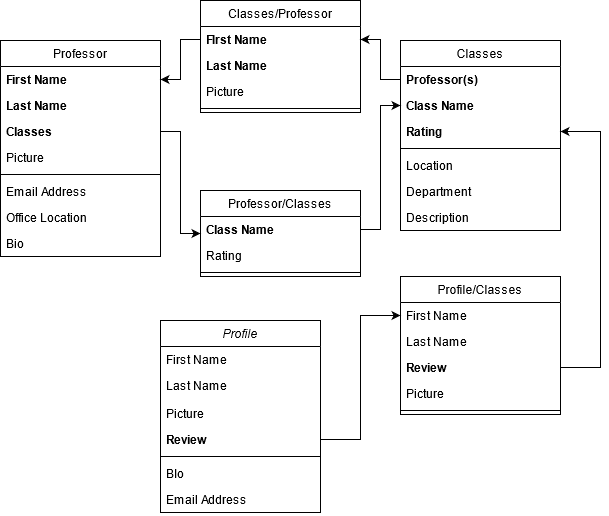

The diagram above was exported from draw.io. Its source (the exported page's mxGraphModel, read from the mxfile embedded in the PNG):
<mxGraphModel dx="780" dy="1150" grid="1" gridSize="20" guides="1" tooltips="1" connect="1" arrows="1" fold="1" page="1" pageScale="1" pageWidth="827" pageHeight="1169" background="#FFFFFF" math="0" shadow="0">
  <root>
    <mxCell id="WIyWlLk6GJQsqaUBKTNV-0" />
    <mxCell id="WIyWlLk6GJQsqaUBKTNV-1" parent="WIyWlLk6GJQsqaUBKTNV-0" />
    <mxCell id="zkfFHV4jXpPFQw0GAbJ--0" value="Profile" style="swimlane;fontStyle=2;align=center;verticalAlign=top;childLayout=stackLayout;horizontal=1;startSize=26;horizontalStack=0;resizeParent=1;resizeLast=0;collapsible=1;marginBottom=0;rounded=0;shadow=0;strokeWidth=1;" parent="WIyWlLk6GJQsqaUBKTNV-1" vertex="1">
      <mxGeometry x="240" y="400" width="160" height="192" as="geometry">
        <mxRectangle x="230" y="140" width="160" height="26" as="alternateBounds" />
      </mxGeometry>
    </mxCell>
    <mxCell id="zkfFHV4jXpPFQw0GAbJ--1" value="First Name" style="text;align=left;verticalAlign=top;spacingLeft=4;spacingRight=4;overflow=hidden;rotatable=0;points=[[0,0.5],[1,0.5]];portConstraint=eastwest;" parent="zkfFHV4jXpPFQw0GAbJ--0" vertex="1">
      <mxGeometry y="26" width="160" height="26" as="geometry" />
    </mxCell>
    <mxCell id="zkfFHV4jXpPFQw0GAbJ--2" value="Last Name" style="text;align=left;verticalAlign=top;spacingLeft=4;spacingRight=4;overflow=hidden;rotatable=0;points=[[0,0.5],[1,0.5]];portConstraint=eastwest;rounded=0;shadow=0;html=0;" parent="zkfFHV4jXpPFQw0GAbJ--0" vertex="1">
      <mxGeometry y="52" width="160" height="28" as="geometry" />
    </mxCell>
    <mxCell id="fV38iBd2AWD8x_zUbqw9-15" value="Picture" style="text;align=left;verticalAlign=top;spacingLeft=4;spacingRight=4;overflow=hidden;rotatable=0;points=[[0,0.5],[1,0.5]];portConstraint=eastwest;rounded=0;shadow=0;html=0;" vertex="1" parent="zkfFHV4jXpPFQw0GAbJ--0">
      <mxGeometry y="80" width="160" height="26" as="geometry" />
    </mxCell>
    <mxCell id="fV38iBd2AWD8x_zUbqw9-20" value="Review" style="text;align=left;verticalAlign=top;spacingLeft=4;spacingRight=4;overflow=hidden;rotatable=0;points=[[0,0.5],[1,0.5]];portConstraint=eastwest;rounded=0;shadow=0;html=0;fontStyle=1" vertex="1" parent="zkfFHV4jXpPFQw0GAbJ--0">
      <mxGeometry y="106" width="160" height="26" as="geometry" />
    </mxCell>
    <mxCell id="zkfFHV4jXpPFQw0GAbJ--4" value="" style="line;html=1;strokeWidth=1;align=left;verticalAlign=middle;spacingTop=-1;spacingLeft=3;spacingRight=3;rotatable=0;labelPosition=right;points=[];portConstraint=eastwest;" parent="zkfFHV4jXpPFQw0GAbJ--0" vertex="1">
      <mxGeometry y="132" width="160" height="8" as="geometry" />
    </mxCell>
    <mxCell id="zkfFHV4jXpPFQw0GAbJ--5" value="BIo" style="text;align=left;verticalAlign=top;spacingLeft=4;spacingRight=4;overflow=hidden;rotatable=0;points=[[0,0.5],[1,0.5]];portConstraint=eastwest;" parent="zkfFHV4jXpPFQw0GAbJ--0" vertex="1">
      <mxGeometry y="140" width="160" height="26" as="geometry" />
    </mxCell>
    <mxCell id="zkfFHV4jXpPFQw0GAbJ--3" value="Email Address" style="text;align=left;verticalAlign=top;spacingLeft=4;spacingRight=4;overflow=hidden;rotatable=0;points=[[0,0.5],[1,0.5]];portConstraint=eastwest;rounded=0;shadow=0;html=0;" parent="zkfFHV4jXpPFQw0GAbJ--0" vertex="1">
      <mxGeometry y="166" width="160" height="26" as="geometry" />
    </mxCell>
    <mxCell id="zkfFHV4jXpPFQw0GAbJ--13" value="Professor" style="swimlane;fontStyle=0;align=center;verticalAlign=top;childLayout=stackLayout;horizontal=1;startSize=26;horizontalStack=0;resizeParent=1;resizeLast=0;collapsible=1;marginBottom=0;rounded=0;shadow=0;strokeWidth=1;" parent="WIyWlLk6GJQsqaUBKTNV-1" vertex="1">
      <mxGeometry x="80" y="120" width="160" height="216" as="geometry">
        <mxRectangle x="340" y="380" width="170" height="26" as="alternateBounds" />
      </mxGeometry>
    </mxCell>
    <mxCell id="zkfFHV4jXpPFQw0GAbJ--14" value="First Name" style="text;align=left;verticalAlign=top;spacingLeft=4;spacingRight=4;overflow=hidden;rotatable=0;points=[[0,0.5],[1,0.5]];portConstraint=eastwest;fontStyle=1" parent="zkfFHV4jXpPFQw0GAbJ--13" vertex="1">
      <mxGeometry y="26" width="160" height="26" as="geometry" />
    </mxCell>
    <mxCell id="fV38iBd2AWD8x_zUbqw9-16" value="Last Name" style="text;align=left;verticalAlign=top;spacingLeft=4;spacingRight=4;overflow=hidden;rotatable=0;points=[[0,0.5],[1,0.5]];portConstraint=eastwest;fontStyle=1" vertex="1" parent="zkfFHV4jXpPFQw0GAbJ--13">
      <mxGeometry y="52" width="160" height="26" as="geometry" />
    </mxCell>
    <mxCell id="fV38iBd2AWD8x_zUbqw9-13" value="Classes" style="text;align=left;verticalAlign=top;spacingLeft=4;spacingRight=4;overflow=hidden;rotatable=0;points=[[0,0.5],[1,0.5]];portConstraint=eastwest;fontStyle=1" vertex="1" parent="zkfFHV4jXpPFQw0GAbJ--13">
      <mxGeometry y="78" width="160" height="26" as="geometry" />
    </mxCell>
    <mxCell id="fV38iBd2AWD8x_zUbqw9-18" value="Picture" style="text;align=left;verticalAlign=top;spacingLeft=4;spacingRight=4;overflow=hidden;rotatable=0;points=[[0,0.5],[1,0.5]];portConstraint=eastwest;" vertex="1" parent="zkfFHV4jXpPFQw0GAbJ--13">
      <mxGeometry y="104" width="160" height="26" as="geometry" />
    </mxCell>
    <mxCell id="zkfFHV4jXpPFQw0GAbJ--15" value="" style="line;html=1;strokeWidth=1;align=left;verticalAlign=middle;spacingTop=-1;spacingLeft=3;spacingRight=3;rotatable=0;labelPosition=right;points=[];portConstraint=eastwest;" parent="zkfFHV4jXpPFQw0GAbJ--13" vertex="1">
      <mxGeometry y="130" width="160" height="8" as="geometry" />
    </mxCell>
    <mxCell id="fV38iBd2AWD8x_zUbqw9-12" value="Email Address" style="text;align=left;verticalAlign=top;spacingLeft=4;spacingRight=4;overflow=hidden;rotatable=0;points=[[0,0.5],[1,0.5]];portConstraint=eastwest;" vertex="1" parent="zkfFHV4jXpPFQw0GAbJ--13">
      <mxGeometry y="138" width="160" height="26" as="geometry" />
    </mxCell>
    <mxCell id="fV38iBd2AWD8x_zUbqw9-17" value="Office Location" style="text;align=left;verticalAlign=top;spacingLeft=4;spacingRight=4;overflow=hidden;rotatable=0;points=[[0,0.5],[1,0.5]];portConstraint=eastwest;" vertex="1" parent="zkfFHV4jXpPFQw0GAbJ--13">
      <mxGeometry y="164" width="160" height="26" as="geometry" />
    </mxCell>
    <mxCell id="fV38iBd2AWD8x_zUbqw9-19" value="Bio" style="text;align=left;verticalAlign=top;spacingLeft=4;spacingRight=4;overflow=hidden;rotatable=0;points=[[0,0.5],[1,0.5]];portConstraint=eastwest;" vertex="1" parent="zkfFHV4jXpPFQw0GAbJ--13">
      <mxGeometry y="190" width="160" height="26" as="geometry" />
    </mxCell>
    <mxCell id="zkfFHV4jXpPFQw0GAbJ--17" value="Classes" style="swimlane;fontStyle=0;align=center;verticalAlign=top;childLayout=stackLayout;horizontal=1;startSize=26;horizontalStack=0;resizeParent=1;resizeLast=0;collapsible=1;marginBottom=0;rounded=0;shadow=0;strokeWidth=1;" parent="WIyWlLk6GJQsqaUBKTNV-1" vertex="1">
      <mxGeometry x="480" y="120" width="160" height="190" as="geometry">
        <mxRectangle x="550" y="140" width="160" height="26" as="alternateBounds" />
      </mxGeometry>
    </mxCell>
    <mxCell id="zkfFHV4jXpPFQw0GAbJ--19" value="Professor(s)" style="text;align=left;verticalAlign=top;spacingLeft=4;spacingRight=4;overflow=hidden;rotatable=0;points=[[0,0.5],[1,0.5]];portConstraint=eastwest;rounded=0;shadow=0;html=0;fontStyle=1" parent="zkfFHV4jXpPFQw0GAbJ--17" vertex="1">
      <mxGeometry y="26" width="160" height="26" as="geometry" />
    </mxCell>
    <mxCell id="zkfFHV4jXpPFQw0GAbJ--18" value="Class Name" style="text;align=left;verticalAlign=top;spacingLeft=4;spacingRight=4;overflow=hidden;rotatable=0;points=[[0,0.5],[1,0.5]];portConstraint=eastwest;fontStyle=1" parent="zkfFHV4jXpPFQw0GAbJ--17" vertex="1">
      <mxGeometry y="52" width="160" height="26" as="geometry" />
    </mxCell>
    <mxCell id="zkfFHV4jXpPFQw0GAbJ--24" value="Rating" style="text;align=left;verticalAlign=top;spacingLeft=4;spacingRight=4;overflow=hidden;rotatable=0;points=[[0,0.5],[1,0.5]];portConstraint=eastwest;fontStyle=1" parent="zkfFHV4jXpPFQw0GAbJ--17" vertex="1">
      <mxGeometry y="78" width="160" height="26" as="geometry" />
    </mxCell>
    <mxCell id="zkfFHV4jXpPFQw0GAbJ--23" value="" style="line;html=1;strokeWidth=1;align=left;verticalAlign=middle;spacingTop=-1;spacingLeft=3;spacingRight=3;rotatable=0;labelPosition=right;points=[];portConstraint=eastwest;" parent="zkfFHV4jXpPFQw0GAbJ--17" vertex="1">
      <mxGeometry y="104" width="160" height="8" as="geometry" />
    </mxCell>
    <mxCell id="zkfFHV4jXpPFQw0GAbJ--20" value="Location" style="text;align=left;verticalAlign=top;spacingLeft=4;spacingRight=4;overflow=hidden;rotatable=0;points=[[0,0.5],[1,0.5]];portConstraint=eastwest;rounded=0;shadow=0;html=0;" parent="zkfFHV4jXpPFQw0GAbJ--17" vertex="1">
      <mxGeometry y="112" width="160" height="26" as="geometry" />
    </mxCell>
    <mxCell id="zkfFHV4jXpPFQw0GAbJ--22" value="Department" style="text;align=left;verticalAlign=top;spacingLeft=4;spacingRight=4;overflow=hidden;rotatable=0;points=[[0,0.5],[1,0.5]];portConstraint=eastwest;rounded=0;shadow=0;html=0;" parent="zkfFHV4jXpPFQw0GAbJ--17" vertex="1">
      <mxGeometry y="138" width="160" height="26" as="geometry" />
    </mxCell>
    <mxCell id="zkfFHV4jXpPFQw0GAbJ--21" value="Description" style="text;align=left;verticalAlign=top;spacingLeft=4;spacingRight=4;overflow=hidden;rotatable=0;points=[[0,0.5],[1,0.5]];portConstraint=eastwest;rounded=0;shadow=0;html=0;" parent="zkfFHV4jXpPFQw0GAbJ--17" vertex="1">
      <mxGeometry y="164" width="160" height="26" as="geometry" />
    </mxCell>
    <mxCell id="fV38iBd2AWD8x_zUbqw9-27" value="Professor/Classes" style="swimlane;fontStyle=0;align=center;verticalAlign=top;childLayout=stackLayout;horizontal=1;startSize=26;horizontalStack=0;resizeParent=1;resizeLast=0;collapsible=1;marginBottom=0;rounded=0;shadow=0;strokeWidth=1;" vertex="1" parent="WIyWlLk6GJQsqaUBKTNV-1">
      <mxGeometry x="280" y="270" width="160" height="86" as="geometry">
        <mxRectangle x="550" y="140" width="160" height="26" as="alternateBounds" />
      </mxGeometry>
    </mxCell>
    <mxCell id="fV38iBd2AWD8x_zUbqw9-28" value="Class Name" style="text;align=left;verticalAlign=top;spacingLeft=4;spacingRight=4;overflow=hidden;rotatable=0;points=[[0,0.5],[1,0.5]];portConstraint=eastwest;fontStyle=1" vertex="1" parent="fV38iBd2AWD8x_zUbqw9-27">
      <mxGeometry y="26" width="160" height="26" as="geometry" />
    </mxCell>
    <mxCell id="fV38iBd2AWD8x_zUbqw9-30" value="Rating" style="text;align=left;verticalAlign=top;spacingLeft=4;spacingRight=4;overflow=hidden;rotatable=0;points=[[0,0.5],[1,0.5]];portConstraint=eastwest;" vertex="1" parent="fV38iBd2AWD8x_zUbqw9-27">
      <mxGeometry y="52" width="160" height="26" as="geometry" />
    </mxCell>
    <mxCell id="fV38iBd2AWD8x_zUbqw9-31" value="" style="line;html=1;strokeWidth=1;align=left;verticalAlign=middle;spacingTop=-1;spacingLeft=3;spacingRight=3;rotatable=0;labelPosition=right;points=[];portConstraint=eastwest;" vertex="1" parent="fV38iBd2AWD8x_zUbqw9-27">
      <mxGeometry y="78" width="160" height="8" as="geometry" />
    </mxCell>
    <mxCell id="fV38iBd2AWD8x_zUbqw9-35" value="Classes/Professor" style="swimlane;fontStyle=0;align=center;verticalAlign=top;childLayout=stackLayout;horizontal=1;startSize=26;horizontalStack=0;resizeParent=1;resizeLast=0;collapsible=1;marginBottom=0;rounded=0;shadow=0;strokeWidth=1;" vertex="1" parent="WIyWlLk6GJQsqaUBKTNV-1">
      <mxGeometry x="280" y="80" width="160" height="112" as="geometry">
        <mxRectangle x="550" y="140" width="160" height="26" as="alternateBounds" />
      </mxGeometry>
    </mxCell>
    <mxCell id="fV38iBd2AWD8x_zUbqw9-36" value="FIrst Name" style="text;align=left;verticalAlign=top;spacingLeft=4;spacingRight=4;overflow=hidden;rotatable=0;points=[[0,0.5],[1,0.5]];portConstraint=eastwest;fontStyle=1" vertex="1" parent="fV38iBd2AWD8x_zUbqw9-35">
      <mxGeometry y="26" width="160" height="26" as="geometry" />
    </mxCell>
    <mxCell id="fV38iBd2AWD8x_zUbqw9-37" value="Last Name" style="text;align=left;verticalAlign=top;spacingLeft=4;spacingRight=4;overflow=hidden;rotatable=0;points=[[0,0.5],[1,0.5]];portConstraint=eastwest;fontStyle=1" vertex="1" parent="fV38iBd2AWD8x_zUbqw9-35">
      <mxGeometry y="52" width="160" height="26" as="geometry" />
    </mxCell>
    <mxCell id="fV38iBd2AWD8x_zUbqw9-40" value="Picture" style="text;align=left;verticalAlign=top;spacingLeft=4;spacingRight=4;overflow=hidden;rotatable=0;points=[[0,0.5],[1,0.5]];portConstraint=eastwest;" vertex="1" parent="fV38iBd2AWD8x_zUbqw9-35">
      <mxGeometry y="78" width="160" height="26" as="geometry" />
    </mxCell>
    <mxCell id="fV38iBd2AWD8x_zUbqw9-38" value="" style="line;html=1;strokeWidth=1;align=left;verticalAlign=middle;spacingTop=-1;spacingLeft=3;spacingRight=3;rotatable=0;labelPosition=right;points=[];portConstraint=eastwest;" vertex="1" parent="fV38iBd2AWD8x_zUbqw9-35">
      <mxGeometry y="104" width="160" height="8" as="geometry" />
    </mxCell>
    <mxCell id="fV38iBd2AWD8x_zUbqw9-43" style="edgeStyle=elbowEdgeStyle;rounded=0;orthogonalLoop=1;jettySize=auto;html=1;exitX=1;exitY=0.5;exitDx=0;exitDy=0;startArrow=none;startFill=0;endArrow=classic;endFill=1;" edge="1" parent="WIyWlLk6GJQsqaUBKTNV-1" source="fV38iBd2AWD8x_zUbqw9-13" target="fV38iBd2AWD8x_zUbqw9-27">
      <mxGeometry relative="1" as="geometry" />
    </mxCell>
    <mxCell id="fV38iBd2AWD8x_zUbqw9-45" style="edgeStyle=elbowEdgeStyle;rounded=0;orthogonalLoop=1;jettySize=auto;html=1;exitX=0;exitY=0.5;exitDx=0;exitDy=0;entryX=1;entryY=0.5;entryDx=0;entryDy=0;startArrow=none;startFill=0;endArrow=classic;endFill=1;" edge="1" parent="WIyWlLk6GJQsqaUBKTNV-1" source="fV38iBd2AWD8x_zUbqw9-36" target="zkfFHV4jXpPFQw0GAbJ--14">
      <mxGeometry relative="1" as="geometry" />
    </mxCell>
    <mxCell id="fV38iBd2AWD8x_zUbqw9-49" style="edgeStyle=elbowEdgeStyle;rounded=0;orthogonalLoop=1;jettySize=auto;html=1;exitX=0;exitY=0.5;exitDx=0;exitDy=0;entryX=1;entryY=0.5;entryDx=0;entryDy=0;startArrow=none;startFill=0;endArrow=classic;endFill=1;" edge="1" parent="WIyWlLk6GJQsqaUBKTNV-1" source="zkfFHV4jXpPFQw0GAbJ--19" target="fV38iBd2AWD8x_zUbqw9-36">
      <mxGeometry relative="1" as="geometry" />
    </mxCell>
    <mxCell id="fV38iBd2AWD8x_zUbqw9-50" style="edgeStyle=elbowEdgeStyle;rounded=0;orthogonalLoop=1;jettySize=auto;html=1;exitX=1;exitY=0.5;exitDx=0;exitDy=0;entryX=0;entryY=0.5;entryDx=0;entryDy=0;startArrow=none;startFill=0;endArrow=classic;endFill=1;" edge="1" parent="WIyWlLk6GJQsqaUBKTNV-1" source="fV38iBd2AWD8x_zUbqw9-28" target="zkfFHV4jXpPFQw0GAbJ--18">
      <mxGeometry relative="1" as="geometry" />
    </mxCell>
    <mxCell id="fV38iBd2AWD8x_zUbqw9-52" value="Profile/Classes" style="swimlane;fontStyle=0;align=center;verticalAlign=top;childLayout=stackLayout;horizontal=1;startSize=26;horizontalStack=0;resizeParent=1;resizeLast=0;collapsible=1;marginBottom=0;rounded=0;shadow=0;strokeWidth=1;" vertex="1" parent="WIyWlLk6GJQsqaUBKTNV-1">
      <mxGeometry x="480" y="356" width="160" height="138" as="geometry">
        <mxRectangle x="550" y="140" width="160" height="26" as="alternateBounds" />
      </mxGeometry>
    </mxCell>
    <mxCell id="fV38iBd2AWD8x_zUbqw9-53" value="First Name" style="text;align=left;verticalAlign=top;spacingLeft=4;spacingRight=4;overflow=hidden;rotatable=0;points=[[0,0.5],[1,0.5]];portConstraint=eastwest;" vertex="1" parent="fV38iBd2AWD8x_zUbqw9-52">
      <mxGeometry y="26" width="160" height="26" as="geometry" />
    </mxCell>
    <mxCell id="fV38iBd2AWD8x_zUbqw9-56" value="Last Name" style="text;align=left;verticalAlign=top;spacingLeft=4;spacingRight=4;overflow=hidden;rotatable=0;points=[[0,0.5],[1,0.5]];portConstraint=eastwest;" vertex="1" parent="fV38iBd2AWD8x_zUbqw9-52">
      <mxGeometry y="52" width="160" height="26" as="geometry" />
    </mxCell>
    <mxCell id="fV38iBd2AWD8x_zUbqw9-54" value="Review" style="text;align=left;verticalAlign=top;spacingLeft=4;spacingRight=4;overflow=hidden;rotatable=0;points=[[0,0.5],[1,0.5]];portConstraint=eastwest;fontStyle=1" vertex="1" parent="fV38iBd2AWD8x_zUbqw9-52">
      <mxGeometry y="78" width="160" height="26" as="geometry" />
    </mxCell>
    <mxCell id="fV38iBd2AWD8x_zUbqw9-57" value="Picture" style="text;align=left;verticalAlign=top;spacingLeft=4;spacingRight=4;overflow=hidden;rotatable=0;points=[[0,0.5],[1,0.5]];portConstraint=eastwest;" vertex="1" parent="fV38iBd2AWD8x_zUbqw9-52">
      <mxGeometry y="104" width="160" height="26" as="geometry" />
    </mxCell>
    <mxCell id="fV38iBd2AWD8x_zUbqw9-55" value="" style="line;html=1;strokeWidth=1;align=left;verticalAlign=middle;spacingTop=-1;spacingLeft=3;spacingRight=3;rotatable=0;labelPosition=right;points=[];portConstraint=eastwest;" vertex="1" parent="fV38iBd2AWD8x_zUbqw9-52">
      <mxGeometry y="130" width="160" height="8" as="geometry" />
    </mxCell>
    <mxCell id="fV38iBd2AWD8x_zUbqw9-59" style="edgeStyle=elbowEdgeStyle;rounded=0;orthogonalLoop=1;jettySize=auto;html=1;exitX=1;exitY=0.5;exitDx=0;exitDy=0;entryX=0;entryY=0.5;entryDx=0;entryDy=0;startArrow=none;startFill=0;endArrow=classic;endFill=1;" edge="1" parent="WIyWlLk6GJQsqaUBKTNV-1" source="fV38iBd2AWD8x_zUbqw9-20" target="fV38iBd2AWD8x_zUbqw9-53">
      <mxGeometry relative="1" as="geometry" />
    </mxCell>
    <mxCell id="fV38iBd2AWD8x_zUbqw9-60" style="edgeStyle=elbowEdgeStyle;rounded=0;orthogonalLoop=1;jettySize=auto;html=1;exitX=1;exitY=0.5;exitDx=0;exitDy=0;entryX=1;entryY=0.5;entryDx=0;entryDy=0;startArrow=none;startFill=0;endArrow=classic;endFill=1;" edge="1" parent="WIyWlLk6GJQsqaUBKTNV-1" source="fV38iBd2AWD8x_zUbqw9-54" target="zkfFHV4jXpPFQw0GAbJ--24">
      <mxGeometry relative="1" as="geometry">
        <Array as="points">
          <mxPoint x="680" y="330" />
        </Array>
      </mxGeometry>
    </mxCell>
  </root>
</mxGraphModel>